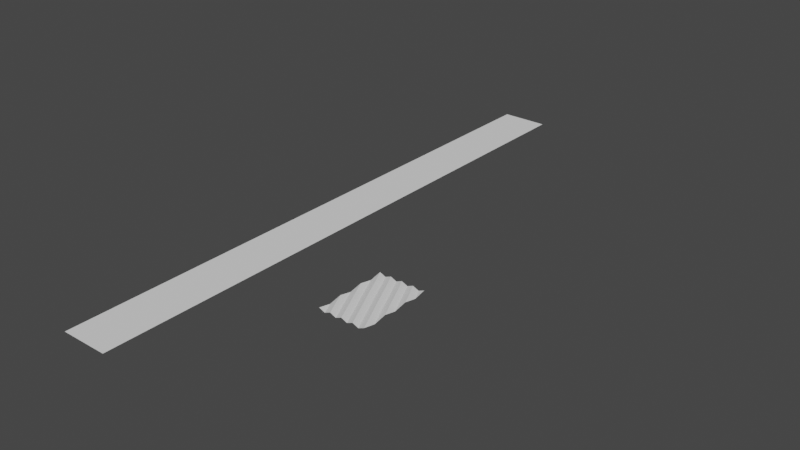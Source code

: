 # Source: level2-this.blend  (saved by Blender 2.83.18; exported with 4.5.12 LTS)
import bpy
from mathutils import Matrix  # noqa: F401  (used for matrix-valued properties, if any)

bpy.ops.wm.read_factory_settings(use_empty=True)
scene = bpy.context.scene
scene.name = 'Scene'

# ---- collections
col_collection = bpy.data.collections.new('Collection'); scene.collection.children.link(col_collection)

# ---- world
world_world = bpy.data.worlds.new('World'); scene.world = world_world
world_world.use_nodes = True; world_world.node_tree.nodes.clear()
_N = world_world.node_tree.nodes; _L = world_world.node_tree.links
n0 = _N.new('ShaderNodeOutputWorld'); n0.name = 'World Output'; n0.location = (300, 300)
n1 = _N.new('ShaderNodeBackground'); n1.name = 'Background'; n1.location = (10, 300)
n1.inputs[0].default_value = (0.05088, 0.05088, 0.05088, 1.0)
_L.new(n1.outputs[0], n0.inputs[0])
n0.is_active_output = True
world_world.color = (0.05088, 0.05088, 0.05088)
world_world.use_sun_shadow = False
world_world.sun_shadow_jitter_overblur = 0.0

# ---- meshes
me_plane = bpy.data.meshes.new('Plane')
me_plane.from_pydata([(-1.0, -1.0, 0.0), (1.0, -1.0, 0.0), (-1.0, -0.75, 0.0), (-0.75, -1.0, 0.0), (-0.5, -1.0, 0.0), (-0.25, -1.0, 0.0), (0.0, -1.0, 0.0), (0.25, -1.0, 0.0), (0.5, -1.0, 0.0), (0.75, -1.0, 0.0), (1.0, -0.75, 0.0), (-0.75, -0.75, 0.0), (-0.5, -0.75, 0.0), (-0.25, -0.75, 0.0), (0.0, -0.75, 0.0), (0.25, -0.75, 0.0), (0.5, -0.75, 0.0), (0.75, -0.75, 0.0)], [], [(0, 3, 11, 2), (3, 4, 12, 11), (4, 5, 13, 12), (5, 6, 14, 13), (6, 7, 15, 14), (7, 8, 16, 15), (8, 9, 17, 16), (9, 1, 10, 17)])
_uv = me_plane.uv_layers.new(name='UVMap')
_uv.uv.foreach_set('vector', [0.0, 0.0, 0.125, 0.0, 0.125, 0.125, 0.0, 0.125, 0.125, 0.0, 0.25, 0.0, 0.25, 0.125, 0.125, 0.125, 0.25, 0.0, 0.375, 0.0, 0.375, 0.125, 0.25, 0.125, 0.375, 0.0, 0.5, 0.0, 0.5, 0.125, 0.375, 0.125, 0.5, 0.0, 0.625, 0.0, 0.625, 0.125, 0.5, 0.125, 0.625, 0.0, 0.75, 0.0, 0.75, 0.125, 0.625, 0.125, 0.75, 0.0, 0.875, 0.0, 0.875, 0.125, 0.75, 0.125, 0.875, 0.0, 1.0, 0.0, 1.0, 0.125, 0.875, 0.125])
me_plane.use_remesh_fix_poles = True
me_plane.use_remesh_preserve_attributes = False
me_plane.use_mirror_vertex_groups = False
me_plane.update()
me_plane_009 = bpy.data.meshes.new('Plane.009')
me_plane_009.from_pydata([(-1.0, -0.5, 0.0), (-1.0, -0.75, 0.0), (1.0, -0.75, 0.0), (1.0, -0.5, 0.0), (-0.75, -0.75, 0.0), (-0.75, -0.5, 0.0), (-0.5, -0.75, 0.0), (-0.5, -0.5, 0.0), (-0.25, -0.75, 0.0), (-0.25, -0.5, 0.0), (0.0, -0.75, 0.0), (0.0, -0.5, 0.0), (0.25, -0.75, 0.0), (0.25, -0.5, 0.0), (0.5, -0.75, 0.0), (0.5, -0.5, 0.0), (0.75, -0.75, 0.0), (0.75, -0.5, 0.0)], [], [(1, 4, 5, 0), (4, 6, 7, 5), (6, 8, 9, 7), (8, 10, 11, 9), (10, 12, 13, 11), (12, 14, 15, 13), (14, 16, 17, 15), (16, 2, 3, 17)])
_uv = me_plane_009.uv_layers.new(name='UVMap')
_uv.uv.foreach_set('vector', [0.0, 0.125, 0.125, 0.125, 0.125, 0.25, 0.0, 0.25, 0.125, 0.125, 0.25, 0.125, 0.25, 0.25, 0.125, 0.25, 0.25, 0.125, 0.375, 0.125, 0.375, 0.25, 0.25, 0.25, 0.375, 0.125, 0.5, 0.125, 0.5, 0.25, 0.375, 0.25, 0.5, 0.125, 0.625, 0.125, 0.625, 0.25, 0.5, 0.25, 0.625, 0.125, 0.75, 0.125, 0.75, 0.25, 0.625, 0.25, 0.75, 0.125, 0.875, 0.125, 0.875, 0.25, 0.75, 0.25, 0.875, 0.125, 1.0, 0.125, 1.0, 0.25, 0.875, 0.25])
me_plane_009.use_remesh_fix_poles = True
me_plane_009.use_remesh_preserve_attributes = False
me_plane_009.use_mirror_vertex_groups = False
me_plane_009.update()
me_plane_010 = bpy.data.meshes.new('Plane.010')
me_plane_010.from_pydata([(-1.0, -0.25, 0.0), (-1.0, -0.5, 0.0), (1.0, -0.5, 0.0), (1.0, -0.25, 0.0), (-0.75, -0.5, 0.0), (-0.75, -0.25, 0.0), (-0.5, -0.5, 0.0), (-0.5, -0.25, 0.0), (-0.25, -0.5, 0.0), (-0.25, -0.25, 0.0), (0.0, -0.5, 0.0), (0.0, -0.25, 0.0), (0.25, -0.5, 0.0), (0.25, -0.25, 0.0), (0.5, -0.5, 0.0), (0.5, -0.25, 0.0), (0.75, -0.5, 0.0), (0.75, -0.25, 0.0)], [], [(1, 4, 5, 0), (4, 6, 7, 5), (6, 8, 9, 7), (8, 10, 11, 9), (10, 12, 13, 11), (12, 14, 15, 13), (14, 16, 17, 15), (16, 2, 3, 17)])
_uv = me_plane_010.uv_layers.new(name='UVMap')
_uv.uv.foreach_set('vector', [0.0, 0.25, 0.125, 0.25, 0.125, 0.375, 0.0, 0.375, 0.125, 0.25, 0.25, 0.25, 0.25, 0.375, 0.125, 0.375, 0.25, 0.25, 0.375, 0.25, 0.375, 0.375, 0.25, 0.375, 0.375, 0.25, 0.5, 0.25, 0.5, 0.375, 0.375, 0.375, 0.5, 0.25, 0.625, 0.25, 0.625, 0.375, 0.5, 0.375, 0.625, 0.25, 0.75, 0.25, 0.75, 0.375, 0.625, 0.375, 0.75, 0.25, 0.875, 0.25, 0.875, 0.375, 0.75, 0.375, 0.875, 0.25, 1.0, 0.25, 1.0, 0.375, 0.875, 0.375])
me_plane_010.use_remesh_fix_poles = True
me_plane_010.use_remesh_preserve_attributes = False
me_plane_010.use_mirror_vertex_groups = False
me_plane_010.update()
me_plane_011 = bpy.data.meshes.new('Plane.011')
me_plane_011.from_pydata([(-1.0, 0.0, 0.0), (-1.0, -0.25, 0.0), (1.0, -0.25, 0.0), (1.0, 0.0, 0.0), (-0.75, -0.25, 0.0), (-0.75, 0.0, 0.0), (-0.5, -0.25, 0.0), (-0.5, 0.0, 0.0), (-0.25, -0.25, 0.0), (-0.25, 0.0, 0.0), (0.0, -0.25, 0.0), (0.0, 0.0, 0.0), (0.25, -0.25, 0.0), (0.25, 0.0, 0.0), (0.5, -0.25, 0.0), (0.5, 0.0, 0.0), (0.75, -0.25, 0.0), (0.75, 0.0, 0.0)], [], [(1, 4, 5, 0), (4, 6, 7, 5), (6, 8, 9, 7), (8, 10, 11, 9), (10, 12, 13, 11), (12, 14, 15, 13), (14, 16, 17, 15), (16, 2, 3, 17)])
_uv = me_plane_011.uv_layers.new(name='UVMap')
_uv.uv.foreach_set('vector', [0.0, 0.375, 0.125, 0.375, 0.125, 0.5, 0.0, 0.5, 0.125, 0.375, 0.25, 0.375, 0.25, 0.5, 0.125, 0.5, 0.25, 0.375, 0.375, 0.375, 0.375, 0.5, 0.25, 0.5, 0.375, 0.375, 0.5, 0.375, 0.5, 0.5, 0.375, 0.5, 0.5, 0.375, 0.625, 0.375, 0.625, 0.5, 0.5, 0.5, 0.625, 0.375, 0.75, 0.375, 0.75, 0.5, 0.625, 0.5, 0.75, 0.375, 0.875, 0.375, 0.875, 0.5, 0.75, 0.5, 0.875, 0.375, 1.0, 0.375, 1.0, 0.5, 0.875, 0.5])
me_plane_011.use_remesh_fix_poles = True
me_plane_011.use_remesh_preserve_attributes = False
me_plane_011.use_mirror_vertex_groups = False
me_plane_011.update()
me_plane_012 = bpy.data.meshes.new('Plane.012')
me_plane_012.from_pydata([(-1.0, 0.25, 0.0), (-1.0, 0.0, 0.0), (1.0, 0.0, 0.0), (1.0, 0.25, 0.0), (-0.75, 0.0, 0.0), (-0.75, 0.25, 0.0), (-0.5, 0.0, 0.0), (-0.5, 0.25, 0.0), (-0.25, 0.0, 0.0), (-0.25, 0.25, 0.0), (0.0, 0.0, 0.0), (0.0, 0.25, 0.0), (0.25, 0.0, 0.0), (0.25, 0.25, 0.0), (0.5, 0.0, 0.0), (0.5, 0.25, 0.0), (0.75, 0.0, 0.0), (0.75, 0.25, 0.0)], [], [(1, 4, 5, 0), (4, 6, 7, 5), (6, 8, 9, 7), (8, 10, 11, 9), (10, 12, 13, 11), (12, 14, 15, 13), (14, 16, 17, 15), (16, 2, 3, 17)])
_uv = me_plane_012.uv_layers.new(name='UVMap')
_uv.uv.foreach_set('vector', [0.0, 0.5, 0.125, 0.5, 0.125, 0.625, 0.0, 0.625, 0.125, 0.5, 0.25, 0.5, 0.25, 0.625, 0.125, 0.625, 0.25, 0.5, 0.375, 0.5, 0.375, 0.625, 0.25, 0.625, 0.375, 0.5, 0.5, 0.5, 0.5, 0.625, 0.375, 0.625, 0.5, 0.5, 0.625, 0.5, 0.625, 0.625, 0.5, 0.625, 0.625, 0.5, 0.75, 0.5, 0.75, 0.625, 0.625, 0.625, 0.75, 0.5, 0.875, 0.5, 0.875, 0.625, 0.75, 0.625, 0.875, 0.5, 1.0, 0.5, 1.0, 0.625, 0.875, 0.625])
me_plane_012.use_remesh_fix_poles = True
me_plane_012.use_remesh_preserve_attributes = False
me_plane_012.use_mirror_vertex_groups = False
me_plane_012.update()
me_plane_013 = bpy.data.meshes.new('Plane.013')
me_plane_013.from_pydata([(-1.0, 0.5, 0.0), (-1.0, 0.25, 0.0), (1.0, 0.25, 0.0), (1.0, 0.5, 0.0), (-0.75, 0.25, 0.0), (-0.75, 0.5, 0.0), (-0.5, 0.25, 0.0), (-0.5, 0.5, 0.0), (-0.25, 0.25, 0.0), (-0.25, 0.5, 0.0), (0.0, 0.25, 0.0), (0.0, 0.5, 0.0), (0.25, 0.25, 0.0), (0.25, 0.5, 0.0), (0.5, 0.25, 0.0), (0.5, 0.5, 0.0), (0.75, 0.25, 0.0), (0.75, 0.5, 0.0)], [], [(1, 4, 5, 0), (4, 6, 7, 5), (6, 8, 9, 7), (8, 10, 11, 9), (10, 12, 13, 11), (12, 14, 15, 13), (14, 16, 17, 15), (16, 2, 3, 17)])
_uv = me_plane_013.uv_layers.new(name='UVMap')
_uv.uv.foreach_set('vector', [0.0, 0.625, 0.125, 0.625, 0.125, 0.75, 0.0, 0.75, 0.125, 0.625, 0.25, 0.625, 0.25, 0.75, 0.125, 0.75, 0.25, 0.625, 0.375, 0.625, 0.375, 0.75, 0.25, 0.75, 0.375, 0.625, 0.5, 0.625, 0.5, 0.75, 0.375, 0.75, 0.5, 0.625, 0.625, 0.625, 0.625, 0.75, 0.5, 0.75, 0.625, 0.625, 0.75, 0.625, 0.75, 0.75, 0.625, 0.75, 0.75, 0.625, 0.875, 0.625, 0.875, 0.75, 0.75, 0.75, 0.875, 0.625, 1.0, 0.625, 1.0, 0.75, 0.875, 0.75])
me_plane_013.use_remesh_fix_poles = True
me_plane_013.use_remesh_preserve_attributes = False
me_plane_013.use_mirror_vertex_groups = False
me_plane_013.update()
me_plane_014 = bpy.data.meshes.new('Plane.014')
me_plane_014.from_pydata([(-1.0, 0.75, 0.0), (-1.0, 0.5, 0.0), (1.0, 0.5, 0.0), (1.0, 0.75, 0.0), (-0.75, 0.5, 0.0), (-0.75, 0.75, 0.0), (-0.5, 0.5, 0.0), (-0.5, 0.75, 0.0), (-0.25, 0.5, 0.0), (-0.25, 0.75, 0.0), (0.0, 0.5, 0.0), (0.0, 0.75, 0.0), (0.25, 0.5, 0.0), (0.25, 0.75, 0.0), (0.5, 0.5, 0.0), (0.5, 0.75, 0.0), (0.75, 0.5, 0.0), (0.75, 0.75, 0.0)], [], [(1, 4, 5, 0), (4, 6, 7, 5), (6, 8, 9, 7), (8, 10, 11, 9), (10, 12, 13, 11), (12, 14, 15, 13), (14, 16, 17, 15), (16, 2, 3, 17)])
_uv = me_plane_014.uv_layers.new(name='UVMap')
_uv.uv.foreach_set('vector', [0.0, 0.75, 0.125, 0.75, 0.125, 0.875, 0.0, 0.875, 0.125, 0.75, 0.25, 0.75, 0.25, 0.875, 0.125, 0.875, 0.25, 0.75, 0.375, 0.75, 0.375, 0.875, 0.25, 0.875, 0.375, 0.75, 0.5, 0.75, 0.5, 0.875, 0.375, 0.875, 0.5, 0.75, 0.625, 0.75, 0.625, 0.875, 0.5, 0.875, 0.625, 0.75, 0.75, 0.75, 0.75, 0.875, 0.625, 0.875, 0.75, 0.75, 0.875, 0.75, 0.875, 0.875, 0.75, 0.875, 0.875, 0.75, 1.0, 0.75, 1.0, 0.875, 0.875, 0.875])
me_plane_014.use_remesh_fix_poles = True
me_plane_014.use_remesh_preserve_attributes = False
me_plane_014.use_mirror_vertex_groups = False
me_plane_014.update()
me_plane_015 = bpy.data.meshes.new('Plane.015')
me_plane_015.from_pydata([(-1.0, 1.0, 0.0), (1.0, 1.0, 0.0), (-1.0, 0.75, 0.0), (1.0, 0.75, 0.0), (0.75, 1.0, 0.0), (0.5, 1.0, 0.0), (0.25, 1.0, 0.0), (0.0, 1.0, 0.0), (-0.25, 1.0, 0.0), (-0.5, 1.0, 0.0), (-0.75, 1.0, 0.0), (-0.75, 0.75, 0.0), (-0.5, 0.75, 0.0), (-0.25, 0.75, 0.0), (0.0, 0.75, 0.0), (0.25, 0.75, 0.0), (0.5, 0.75, 0.0), (0.75, 0.75, 0.0)], [], [(17, 3, 1, 4), (2, 11, 10, 0), (11, 12, 9, 10), (12, 13, 8, 9), (13, 14, 7, 8), (14, 15, 6, 7), (15, 16, 5, 6), (16, 17, 4, 5)])
_uv = me_plane_015.uv_layers.new(name='UVMap')
_uv.uv.foreach_set('vector', [0.875, 0.875, 1.0, 0.875, 1.0, 1.0, 0.875, 1.0, 0.0, 0.875, 0.125, 0.875, 0.125, 1.0, 0.0, 1.0, 0.125, 0.875, 0.25, 0.875, 0.25, 1.0, 0.125, 1.0, 0.25, 0.875, 0.375, 0.875, 0.375, 1.0, 0.25, 1.0, 0.375, 0.875, 0.5, 0.875, 0.5, 1.0, 0.375, 1.0, 0.5, 0.875, 0.625, 0.875, 0.625, 1.0, 0.5, 1.0, 0.625, 0.875, 0.75, 0.875, 0.75, 1.0, 0.625, 1.0, 0.75, 0.875, 0.875, 0.875, 0.875, 1.0, 0.75, 1.0])
me_plane_015.use_remesh_fix_poles = True
me_plane_015.use_remesh_preserve_attributes = False
me_plane_015.use_mirror_vertex_groups = False
me_plane_015.update()
me_plane_016 = bpy.data.meshes.new('Plane.016')
me_plane_016.from_pydata([(-1.0, -0.25, 0.06889), (-1.0, -0.5, 0.06889), (1.0, -0.5, 0.06889), (1.0, -0.25, 0.06889), (-0.75, -0.5, 0.0), (-0.75, -0.25, 0.0), (-0.5, -0.5, 0.06889), (-0.5, -0.25, 0.06889), (-0.25, -0.5, 0.0), (-0.25, -0.25, 0.0), (0.0, -0.5, 0.06889), (0.0, -0.25, 0.06889), (0.25, -0.5, 0.0), (0.25, -0.25, 0.0), (0.5, -0.5, 0.06889), (0.5, -0.25, 0.06889), (0.75, -0.5, 0.0), (0.75, -0.25, 0.0), (-1.0, -0.375, 0.0), (1.0, -0.375, 0.0), (-0.75, -0.375, 0.06889), (-0.5, -0.375, 0.0), (-0.25, -0.375, 0.06889), (0.0, -0.375, 0.0), (0.25, -0.375, 0.06889), (0.5, -0.375, 0.0), (0.75, -0.375, 0.06889), (1.0, -0.2898, 0.0), (-0.75, -0.2898, 0.06889), (-0.5, -0.2898, 0.0), (-0.25, -0.2898, 0.06889), (0.0, -0.2898, 0.0), (0.25, -0.2898, 0.06889), (0.5, -0.2898, 0.0), (0.75, -0.2898, 0.06889), (-1.0, -0.2898, 0.0), (-1.0, -0.3324, 0.06889), (1.0, -0.3324, 0.06889), (-0.75, -0.3324, 0.0), (-0.5, -0.3324, 0.06889), (-0.25, -0.3324, 0.0), (0.0, -0.3324, 0.06889), (0.25, -0.3324, 0.0), (0.5, -0.3324, 0.06889), (0.75, -0.3324, 0.0), (-1.0, -0.4159, 0.06889), (1.0, -0.4159, 0.06889), (-0.75, -0.4159, 0.0), (-0.5, -0.4159, 0.06889), (-0.25, -0.4159, 0.0), (0.0, -0.4159, 0.06889), (0.25, -0.4159, 0.0), (0.5, -0.4159, 0.06889), (0.75, -0.4159, 0.0), (-1.0, -0.458, 0.0), (1.0, -0.458, 0.0), (-0.75, -0.458, 0.06889), (-0.5, -0.458, 0.0), (-0.25, -0.458, 0.06889), (0.0, -0.458, 0.0), (0.25, -0.458, 0.06889), (0.5, -0.458, 0.0), (0.75, -0.458, 0.06889)], [], [(35, 28, 5, 0), (28, 29, 7, 5), (29, 30, 9, 7), (30, 31, 11, 9), (31, 32, 13, 11), (32, 33, 15, 13), (33, 34, 17, 15), (34, 27, 3, 17), (53, 46, 19, 26), (52, 53, 26, 25), (51, 52, 25, 24), (50, 51, 24, 23), (49, 50, 23, 22), (48, 49, 22, 21), (47, 48, 21, 20), (45, 47, 20, 18), (44, 37, 27, 34), (43, 44, 34, 33), (42, 43, 33, 32), (41, 42, 32, 31), (40, 41, 31, 30), (39, 40, 30, 29), (38, 39, 29, 28), (36, 38, 28, 35), (18, 20, 38, 36), (20, 21, 39, 38), (21, 22, 40, 39), (22, 23, 41, 40), (23, 24, 42, 41), (24, 25, 43, 42), (25, 26, 44, 43), (26, 19, 37, 44), (54, 56, 47, 45), (56, 57, 48, 47), (57, 58, 49, 48), (58, 59, 50, 49), (59, 60, 51, 50), (60, 61, 52, 51), (61, 62, 53, 52), (62, 55, 46, 53), (16, 2, 55, 62), (14, 16, 62, 61), (12, 14, 61, 60), (10, 12, 60, 59), (8, 10, 59, 58), (6, 8, 58, 57), (4, 6, 57, 56), (1, 4, 56, 54)])
_uv = me_plane_016.uv_layers.new(name='UVMap')
_uv.uv.foreach_set('vector', [0.0, 0.3551, 0.125, 0.3551, 0.125, 0.375, 0.0, 0.375, 0.125, 0.3551, 0.25, 0.3551, 0.25, 0.375, 0.125, 0.375, 0.25, 0.3551, 0.375, 0.3551, 0.375, 0.375, 0.25, 0.375, 0.375, 0.3551, 0.5, 0.3551, 0.5, 0.375, 0.375, 0.375, 0.5, 0.3551, 0.625, 0.3551, 0.625, 0.375, 0.5, 0.375, 0.625, 0.3551, 0.75, 0.3551, 0.75, 0.375, 0.625, 0.375, 0.75, 0.3551, 0.875, 0.3551, 0.875, 0.375, 0.75, 0.375, 0.875, 0.3551, 1.0, 0.3551, 1.0, 0.375, 0.875, 0.375, 0.875, 0.292, 1.0, 0.292, 1.0, 0.3125, 0.875, 0.3125, 0.75, 0.292, 0.875, 0.292, 0.875, 0.3125, 0.75, 0.3125, 0.625, 0.292, 0.75, 0.292, 0.75, 0.3125, 0.625, 0.3125, 0.5, 0.292, 0.625, 0.292, 0.625, 0.3125, 0.5, 0.3125, 0.375, 0.292, 0.5, 0.292, 0.5, 0.3125, 0.375, 0.3125, 0.25, 0.292, 0.375, 0.292, 0.375, 0.3125, 0.25, 0.3125, 0.125, 0.292, 0.25, 0.292, 0.25, 0.3125, 0.125, 0.3125, 0.0, 0.292, 0.125, 0.292, 0.125, 0.3125, 0.0, 0.3125, 0.875, 0.3338, 1.0, 0.3338, 1.0, 0.3551, 0.875, 0.3551, 0.75, 0.3338, 0.875, 0.3338, 0.875, 0.3551, 0.75, 0.3551, 0.625, 0.3338, 0.75, 0.3338, 0.75, 0.3551, 0.625, 0.3551, 0.5, 0.3338, 0.625, 0.3338, 0.625, 0.3551, 0.5, 0.3551, 0.375, 0.3338, 0.5, 0.3338, 0.5, 0.3551, 0.375, 0.3551, 0.25, 0.3338, 0.375, 0.3338, 0.375, 0.3551, 0.25, 0.3551, 0.125, 0.3338, 0.25, 0.3338, 0.25, 0.3551, 0.125, 0.3551, 0.0, 0.3338, 0.125, 0.3338, 0.125, 0.3551, 0.0, 0.3551, 0.0, 0.3125, 0.125, 0.3125, 0.125, 0.3338, 0.0, 0.3338, 0.125, 0.3125, 0.25, 0.3125, 0.25, 0.3338, 0.125, 0.3338, 0.25, 0.3125, 0.375, 0.3125, 0.375, 0.3338, 0.25, 0.3338, 0.375, 0.3125, 0.5, 0.3125, 0.5, 0.3338, 0.375, 0.3338, 0.5, 0.3125, 0.625, 0.3125, 0.625, 0.3338, 0.5, 0.3338, 0.625, 0.3125, 0.75, 0.3125, 0.75, 0.3338, 0.625, 0.3338, 0.75, 0.3125, 0.875, 0.3125, 0.875, 0.3338, 0.75, 0.3338, 0.875, 0.3125, 1.0, 0.3125, 1.0, 0.3338, 0.875, 0.3338, 0.0, 0.271, 0.125, 0.271, 0.125, 0.292, 0.0, 0.292, 0.125, 0.271, 0.25, 0.271, 0.25, 0.292, 0.125, 0.292, 0.25, 0.271, 0.375, 0.271, 0.375, 0.292, 0.25, 0.292, 0.375, 0.271, 0.5, 0.271, 0.5, 0.292, 0.375, 0.292, 0.5, 0.271, 0.625, 0.271, 0.625, 0.292, 0.5, 0.292, 0.625, 0.271, 0.75, 0.271, 0.75, 0.292, 0.625, 0.292, 0.75, 0.271, 0.875, 0.271, 0.875, 0.292, 0.75, 0.292, 0.875, 0.271, 1.0, 0.271, 1.0, 0.292, 0.875, 0.292, 0.875, 0.25, 1.0, 0.25, 1.0, 0.271, 0.875, 0.271, 0.75, 0.25, 0.875, 0.25, 0.875, 0.271, 0.75, 0.271, 0.625, 0.25, 0.75, 0.25, 0.75, 0.271, 0.625, 0.271, 0.5, 0.25, 0.625, 0.25, 0.625, 0.271, 0.5, 0.271, 0.375, 0.25, 0.5, 0.25, 0.5, 0.271, 0.375, 0.271, 0.25, 0.25, 0.375, 0.25, 0.375, 0.271, 0.25, 0.271, 0.125, 0.25, 0.25, 0.25, 0.25, 0.271, 0.125, 0.271, 0.0, 0.25, 0.125, 0.25, 0.125, 0.271, 0.0, 0.271])
me_plane_016.use_remesh_fix_poles = True
me_plane_016.use_remesh_preserve_attributes = False
me_plane_016.use_mirror_vertex_groups = False
me_plane_016.update()
arm_armature_001 = bpy.data.armatures.new('Armature.001')  # bones are not reproduced

# ---- objects
ob_plane = bpy.data.objects.new('Plane', me_plane)
ob_plane_001 = bpy.data.objects.new('Plane.001', me_plane_009)
ob_plane_002 = bpy.data.objects.new('Plane.002', me_plane_010)
ob_plane_003 = bpy.data.objects.new('Plane.003', me_plane_011)
ob_plane_004 = bpy.data.objects.new('Plane.004', me_plane_012)
ob_plane_005 = bpy.data.objects.new('Plane.005', me_plane_013)
ob_plane_006 = bpy.data.objects.new('Plane.006', me_plane_014)
ob_plane_007 = bpy.data.objects.new('Plane.007', me_plane_015)
ob_plane_008 = bpy.data.objects.new('Plane.008', me_plane_016)
ob_armature = bpy.data.objects.new('Armature', arm_armature_001)

# ---- transforms, parenting, visibility, modifiers, constraints
ob_plane.location = (97.97, -1.423, 0.0)
ob_plane.scale = (36.31, 453.0, 56.14)
ob_plane.lineart.crease_threshold = 0.0
ob_plane_001.location = (97.97, -1.423, 0.0)
ob_plane_001.scale = (36.31, 453.0, 56.14)
ob_plane_001.lineart.crease_threshold = 0.0
ob_plane_002.location = (97.97, -1.423, 0.0)
ob_plane_002.scale = (36.31, 453.0, 56.14)
ob_plane_002.lineart.crease_threshold = 0.0
ob_plane_003.location = (97.97, -1.423, 0.0)
ob_plane_003.scale = (36.31, 453.0, 56.14)
ob_plane_003.lineart.crease_threshold = 0.0
ob_plane_004.location = (97.97, -1.423, 0.0)
ob_plane_004.scale = (36.31, 453.0, 56.14)
ob_plane_004.lineart.crease_threshold = 0.0
ob_plane_005.location = (97.97, -1.423, 0.0)
ob_plane_005.scale = (36.31, 453.0, 56.14)
ob_plane_005.lineart.crease_threshold = 0.0
ob_plane_006.location = (97.97, -1.423, 0.0)
ob_plane_006.scale = (36.31, 453.0, 56.14)
ob_plane_006.lineart.crease_threshold = 0.0
ob_plane_007.location = (97.97, -1.423, 0.0)
ob_plane_007.scale = (36.31, 453.0, 56.14)
ob_plane_007.lineart.crease_threshold = 0.0
ob_plane_008.parent = ob_armature
ob_plane_008.matrix_parent_inverse = Matrix(((0.04779, 0.0, 0.0, -15.14), (-0.0, -2.089e-09, 0.04779, 3.731), (0.0, -0.04779, -2.089e-09, -5.633), (-0.0, 0.0, -0.0, 1.0)))
ob_plane_008.location = (294.7, -1.423, 0.0)
ob_plane_008.scale = (36.31, 453.0, 56.14)
ob_plane_008.lineart.crease_threshold = 0.0
_vg = ob_plane_008.vertex_groups.new(name='Bone')
for _i, _w in zip([0, 1, 2, 3, 4, 5, 6, 7, 8, 9, 10, 11, 12, 13, 14, 15, 16, 17, 18, 19, 20, 21, 22, 23, 24, 25, 26, 27, 28, 29, 30, 31, 32, 33, 34, 35, 36, 37, 38, 39, 40, 41, 42, 43, 44, 45, 46, 47, 48, 49, 50, 51, 52, 53, 54, 55, 56, 57, 58, 59, 60, 61, 62], [0.08354, 0.003802, 0.01604, 0.255, 0.003695, 0.08827, 0.004399, 0.09942, 0.005702, 0.1174, 0.007621, 0.1437, 0.00982, 0.1793, 0.0122, 0.2249, 0.01431, 0.2503, 0.03652, 0.08312, 0.03839, 0.0435, 0.05108, 0.05677, 0.06377, 0.07102, 0.07782, 0.2414, 0.07515, 0.08373, 0.09877, 0.1217, 0.1569, 0.2113, 0.2365, 0.07174, 0.05684, 0.1405, 0.05866, 0.06387, 0.07231, 0.08445, 0.09979, 0.1172, 0.131, 0.01769, 0.0535, 0.01819, 0.02074, 0.02487, 0.03056, 0.03713, 0.0443, 0.05048, 0.00653, 0.02641, 0.006551, 0.007582, 0.009749, 0.01252, 0.01602, 0.01958, 0.02323]): _vg.add([_i], _w, 'REPLACE')
_vg = ob_plane_008.vertex_groups.new(name='Bone.001')
for _i, _w in zip([0, 1, 2, 3, 4, 5, 6, 7, 8, 9, 10, 11, 12, 13, 14, 15, 16, 17, 18, 19, 20, 21, 22, 23, 24, 25, 26, 27, 28, 29, 30, 31, 32, 33, 34, 35, 36, 37, 38, 39, 40, 41, 42, 43, 44, 45, 46, 47, 48, 49, 50, 51, 52, 53, 54, 55, 56, 57, 58, 59, 60, 61, 62], [0.1552, 0.02005, 0.02349, 0.1599, 0.01942, 0.1643, 0.01927, 0.1849, 0.01938, 0.2161, 0.01987, 0.2258, 0.02051, 0.2158, 0.02143, 0.1852, 0.02238, 0.1666, 0.06645, 0.07412, 0.06703, 0.06865, 0.07094, 0.07253, 0.07324, 0.07291, 0.07296, 0.1402, 0.1403, 0.1615, 0.2023, 0.2172, 0.2049, 0.1662, 0.1467, 0.132, 0.09602, 0.1057, 0.09848, 0.105, 0.1133, 0.1182, 0.117, 0.1113, 0.1063, 0.04615, 0.05321, 0.04574, 0.0466, 0.04787, 0.04941, 0.0503, 0.05098, 0.05175, 0.02577, 0.03178, 0.02514, 0.02499, 0.0255, 0.02608, 0.02711, 0.02818, 0.02978]): _vg.add([_i], _w, 'REPLACE')
_vg = ob_plane_008.vertex_groups.new(name='Bone.002')
for _i, _w in zip([0, 1, 2, 3, 4, 5, 6, 7, 8, 9, 10, 11, 12, 13, 14, 15, 16, 17, 18, 19, 20, 21, 22, 23, 24, 25, 26, 27, 28, 29, 30, 31, 32, 33, 34, 35, 36, 37, 38, 39, 40, 41, 42, 43, 44, 45, 46, 47, 48, 49, 50, 51, 52, 53, 54, 55, 56, 57, 58, 59, 60, 61, 62], [0.2503, 0.01732, 0.009364, 0.08446, 0.01616, 0.2434, 0.01484, 0.2163, 0.01329, 0.1711, 0.01183, 0.1373, 0.01049, 0.1131, 0.009594, 0.09706, 0.009133, 0.08775, 0.07815, 0.04705, 0.07604, 0.07188, 0.06643, 0.06038, 0.05514, 0.05106, 0.04769, 0.07514, 0.2319, 0.2091, 0.1567, 0.1224, 0.1001, 0.08561, 0.07771, 0.2334, 0.1322, 0.06198, 0.1277, 0.1181, 0.1031, 0.08846, 0.07646, 0.06808, 0.06314, 0.0511, 0.02663, 0.04967, 0.04605, 0.0412, 0.03614, 0.03138, 0.02796, 0.0261, 0.02526, 0.01341, 0.02374, 0.02165, 0.01944, 0.01694, 0.01492, 0.01333, 0.01283]): _vg.add([_i], _w, 'REPLACE')
_vg = ob_plane_008.vertex_groups.new(name='Bone.003')
for _i, _w in zip([0, 1, 2, 3, 4, 5, 6, 7, 8, 9, 10, 11, 12, 13, 14, 15, 16, 17, 18, 19, 20, 21, 22, 23, 24, 25, 26, 27, 28, 29, 30, 31, 32, 33, 34, 35, 36, 37, 38, 39, 40, 41, 42, 43, 44, 45, 46, 47, 48, 49, 50, 51, 52, 53, 54, 55, 56, 57, 58, 59, 60, 61, 62], [0.07645, 0.05467, 0.08143, 0.1339, 0.05511, 0.07847, 0.05702, 0.08362, 0.06015, 0.09129, 0.0644, 0.101, 0.06921, 0.1116, 0.07417, 0.1216, 0.0784, 0.1292, 0.06644, 0.2337, 0.06919, 0.07682, 0.09082, 0.113, 0.1483, 0.2036, 0.2293, 0.1579, 0.07564, 0.08166, 0.09187, 0.1057, 0.1229, 0.14, 0.1523, 0.07351, 0.07139, 0.2361, 0.07412, 0.08242, 0.09695, 0.1202, 0.1554, 0.2096, 0.236, 0.06002, 0.1451, 0.06151, 0.0665, 0.07491, 0.08723, 0.1031, 0.1212, 0.1355, 0.05504, 0.09783, 0.05576, 0.05842, 0.06317, 0.06944, 0.07717, 0.0851, 0.09238]): _vg.add([_i], _w, 'REPLACE')
_vg = ob_plane_008.vertex_groups.new(name='Bone.004')
for _i, _w in zip([0, 1, 2, 3, 4, 5, 6, 7, 8, 9, 10, 11, 12, 13, 14, 15, 16, 17, 18, 19, 20, 21, 22, 23, 24, 25, 26, 27, 28, 29, 30, 31, 32, 33, 34, 35, 36, 37, 38, 39, 40, 41, 42, 43, 44, 45, 46, 47, 48, 49, 50, 51, 52, 53, 54, 55, 56, 57, 58, 59, 60, 61, 62], [0.1174, 0.07868, 0.08198, 0.1139, 0.07826, 0.1176, 0.07861, 0.1194, 0.07926, 0.1208, 0.08006, 0.1207, 0.08055, 0.1187, 0.08095, 0.1161, 0.08125, 0.114, 0.1243, 0.1285, 0.1325, 0.1545, 0.1969, 0.2124, 0.1991, 0.1579, 0.1363, 0.1183, 0.1246, 0.1308, 0.1381, 0.1397, 0.1353, 0.1265, 0.1204, 0.1225, 0.133, 0.1316, 0.141, 0.1641, 0.2067, 0.2181, 0.2052, 0.162, 0.1393, 0.1015, 0.1082, 0.1037, 0.1105, 0.1192, 0.1243, 0.1225, 0.1157, 0.1096, 0.08384, 0.08908, 0.08394, 0.08533, 0.08761, 0.08907, 0.08954, 0.08876, 0.08834]): _vg.add([_i], _w, 'REPLACE')
_vg = ob_plane_008.vertex_groups.new(name='Bone.005')
for _i, _w in zip([0, 1, 2, 3, 4, 5, 6, 7, 8, 9, 10, 11, 12, 13, 14, 15, 16, 17, 18, 19, 20, 21, 22, 23, 24, 25, 26, 27, 28, 29, 30, 31, 32, 33, 34, 35, 36, 37, 38, 39, 40, 41, 42, 43, 44, 45, 46, 47, 48, 49, 50, 51, 52, 53, 54, 55, 56, 57, 58, 59, 60, 61, 62], [0.129, 0.08418, 0.05955, 0.07146, 0.08197, 0.1229, 0.07873, 0.1138, 0.07453, 0.1029, 0.07012, 0.0924, 0.06589, 0.08334, 0.06253, 0.07672, 0.06028, 0.07267, 0.2298, 0.06836, 0.2283, 0.2049, 0.1507, 0.1155, 0.09295, 0.07868, 0.07098, 0.06979, 0.1486, 0.1336, 0.1152, 0.09853, 0.08571, 0.07654, 0.0714, 0.1577, 0.2366, 0.07014, 0.2343, 0.2059, 0.1512, 0.1166, 0.09407, 0.08024, 0.07251, 0.1409, 0.06411, 0.1357, 0.1251, 0.1088, 0.09293, 0.07998, 0.07098, 0.0656, 0.09743, 0.05984, 0.09435, 0.08904, 0.08237, 0.07501, 0.06861, 0.06354, 0.06061]): _vg.add([_i], _w, 'REPLACE')
_vg = ob_plane_008.vertex_groups.new(name='Bone.006')
for _i, _w in zip([0, 1, 2, 3, 4, 5, 6, 7, 8, 9, 10, 11, 12, 13, 14, 15, 16, 17, 18, 19, 20, 21, 22, 23, 24, 25, 26, 27, 28, 29, 30, 31, 32, 33, 34, 35, 36, 37, 38, 39, 40, 41, 42, 43, 44, 45, 46, 47, 48, 49, 50, 51, 52, 53, 54, 55, 56, 57, 58, 59, 60, 61, 62], [0.05386, 0.1272, 0.3217, 0.06533, 0.1313, 0.05384, 0.143, 0.05471, 0.1628, 0.05614, 0.1919, 0.05807, 0.2306, 0.06014, 0.2797, 0.06222, 0.3112, 0.06394, 0.08229, 0.1631, 0.08366, 0.08914, 0.09904, 0.1126, 0.1297, 0.1466, 0.1583, 0.07359, 0.05663, 0.05771, 0.05999, 0.06283, 0.06618, 0.06917, 0.07183, 0.05681, 0.067, 0.1023, 0.0671, 0.06981, 0.07442, 0.08073, 0.08765, 0.09434, 0.09923, 0.09901, 0.2755, 0.1015, 0.1107, 0.1271, 0.1528, 0.1907, 0.2471, 0.275, 0.1143, 0.3265, 0.1178, 0.1288, 0.1487, 0.1788, 0.2235, 0.2878, 0.3199]): _vg.add([_i], _w, 'REPLACE')
_vg = ob_plane_008.vertex_groups.new(name='Bone.007')
for _i, _w in zip([0, 1, 2, 3, 4, 5, 6, 7, 8, 9, 10, 11, 12, 13, 14, 15, 16, 17, 18, 19, 20, 21, 22, 23, 24, 25, 26, 27, 28, 29, 30, 31, 32, 33, 34, 35, 36, 37, 38, 39, 40, 41, 42, 43, 44, 45, 46, 47, 48, 49, 50, 51, 52, 53, 54, 55, 56, 57, 58, 59, 60, 61, 62], [0.07011, 0.2289, 0.2266, 0.06691, 0.2356, 0.06906, 0.2545, 0.06826, 0.2845, 0.06748, 0.295, 0.06687, 0.2862, 0.06636, 0.2564, 0.06619, 0.2357, 0.06629, 0.1366, 0.125, 0.1374, 0.1425, 0.1491, 0.1499, 0.1447, 0.135, 0.1279, 0.07225, 0.07597, 0.07484, 0.07415, 0.07327, 0.07258, 0.07184, 0.07176, 0.0776, 0.1, 0.09132, 0.09821, 0.09819, 0.09822, 0.09752, 0.09551, 0.09321, 0.09141, 0.1787, 0.1682, 0.1851, 0.2073, 0.249, 0.2596, 0.2455, 0.2008, 0.1768, 0.2091, 0.2032, 0.2172, 0.2414, 0.2866, 0.3023, 0.2862, 0.2395, 0.2134]): _vg.add([_i], _w, 'REPLACE')
_vg = ob_plane_008.vertex_groups.new(name='Bone.008')
for _i, _w in zip([0, 1, 2, 3, 4, 5, 6, 7, 8, 9, 10, 11, 12, 13, 14, 15, 16, 17, 18, 19, 20, 21, 22, 23, 24, 25, 26, 27, 28, 29, 30, 31, 32, 33, 34, 35, 36, 37, 38, 39, 40, 41, 42, 43, 44, 45, 46, 47, 48, 49, 50, 51, 52, 53, 54, 55, 56, 57, 58, 59, 60, 61, 62], [0.0641, 0.3308, 0.1293, 0.04829, 0.3231, 0.06211, 0.2939, 0.0596, 0.2446, 0.05675, 0.2039, 0.05405, 0.1721, 0.0517, 0.1496, 0.05005, 0.1354, 0.04827, 0.1727, 0.07547, 0.1617, 0.1448, 0.1249, 0.1069, 0.09314, 0.08324, 0.07756, 0.05129, 0.07125, 0.06711, 0.0629, 0.05874, 0.05538, 0.05279, 0.05147, 0.07468, 0.1069, 0.06038, 0.1004, 0.09253, 0.0838, 0.07575, 0.06893, 0.06407, 0.0611, 0.2869, 0.09391, 0.2807, 0.2482, 0.189, 0.15, 0.1238, 0.107, 0.09728, 0.3365, 0.1127, 0.3282, 0.295, 0.2292, 0.1827, 0.151, 0.1297, 0.1175]): _vg.add([_i], _w, 'REPLACE')
_m = ob_plane_008.modifiers.new('Armature', 'ARMATURE')
_m.object = ob_armature
ob_armature.location = (316.9, -117.9, -78.06)
ob_armature.rotation_euler = (1.571, 0.0, 0.0)
ob_armature.scale = (20.92, 20.92, 20.92)
ob_armature.lineart.crease_threshold = 0.0

# ---- collection membership
col_collection.objects.link(ob_plane)
col_collection.objects.link(ob_plane_001)
col_collection.objects.link(ob_plane_002)
col_collection.objects.link(ob_plane_003)
col_collection.objects.link(ob_plane_004)
col_collection.objects.link(ob_plane_005)
col_collection.objects.link(ob_plane_006)
col_collection.objects.link(ob_plane_007)
col_collection.objects.link(ob_plane_008)
col_collection.objects.link(ob_armature)

# ---- scene / render settings (as saved in the file)
scene.frame_start = 1; scene.frame_end = 250; scene.frame_set(1)
scene.render.engine = 'BLENDER_EEVEE_NEXT'
scene.cycles.use_denoising = False
scene.cycles.samples = 128
scene.cycles.sampling_pattern = 'TABULATED_SOBOL'
scene.cycles.use_adaptive_sampling = False
scene.cycles.use_light_tree = False
scene.view_settings.view_transform = 'Filmic'
bpy.context.view_layer.update()

# ---- added for rendering (the .blend has no active camera and no usable light): camera, sun
cam_auto = bpy.data.cameras.new('AutoCamera')
cam_auto.lens = 50.0
cam_auto.sensor_width = 36.0
cam_auto.clip_end = 15358.4
ob_auto_camera = bpy.data.objects.new('AutoCamera', cam_auto)
scene.collection.objects.link(ob_auto_camera)
ob_auto_camera.location = (1072.47, -1051.57, 707.13)
ob_auto_camera.rotation_euler = (1.09748, -7.21219e-08, 0.694738)
scene.camera = ob_auto_camera
light_auto_sun = bpy.data.lights.new('AutoSun', 'SUN')
light_auto_sun.energy = 3.0
light_auto_sun.angle = 0.0523599
ob_auto_sun = bpy.data.objects.new('AutoSun', light_auto_sun)
scene.collection.objects.link(ob_auto_sun)
ob_auto_sun.rotation_euler = (0.872665, 0.174533, 0.523599)
bpy.context.view_layer.update()

